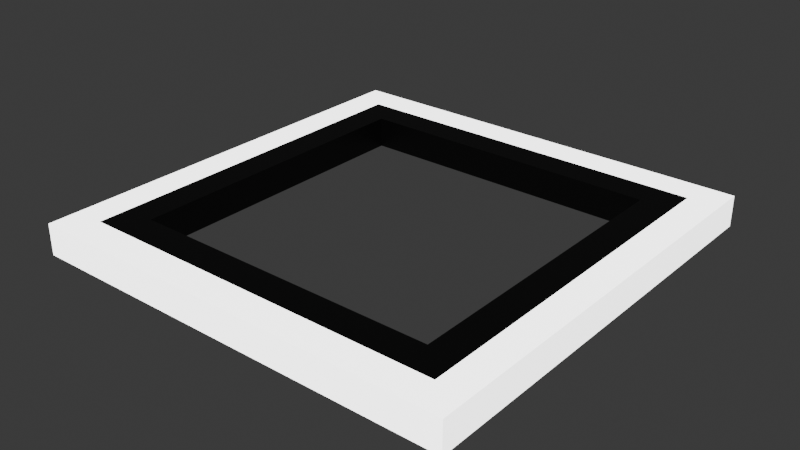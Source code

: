 # Source: base.blend  (saved by Blender 4.1.23; exported with 4.5.12 LTS)
import bpy
from mathutils import Matrix  # noqa: F401  (used for matrix-valued properties, if any)

bpy.ops.wm.read_factory_settings(use_empty=True)
scene = bpy.context.scene
scene.name = 'Scene'

# ---- collections
col_collection = bpy.data.collections.new('Collection'); scene.collection.children.link(col_collection)

# ---- materials (node trees are filled in below, after node groups)
mat_material = bpy.data.materials.new('Material')
mat_material.alpha_threshold = 0.0
mat_material.use_transparent_shadow = False
mat_material.roughness = 0.5
mat_material.line_color = (0.0, 0.0, 0.0, 1.0)
mat_material_001 = bpy.data.materials.new('Material.001')
mat_material_001.alpha_threshold = 0.0
mat_material_001.use_transparent_shadow = False
mat_material_001.roughness = 0.5
mat_material_001.line_color = (0.0, 0.0, 0.0, 1.0)

# ---- material node trees
mat_material.use_nodes = True; mat_material.node_tree.nodes.clear()
_N = mat_material.node_tree.nodes; _L = mat_material.node_tree.links
n0 = _N.new('ShaderNodeOutputMaterial'); n0.name = 'Material Output'; n0.location = (300, 300)
n1 = _N.new('ShaderNodeBsdfPrincipled'); n1.name = 'Principled BSDF'; n1.location = (10, 300)
n1.inputs[0].default_value = (6.0, 6.0, 6.0, 1.0)
n1.inputs[3].default_value = 1.45
_L.new(n1.outputs[0], n0.inputs[0])
n0.is_active_output = True
mat_material_001.use_nodes = True; mat_material_001.node_tree.nodes.clear()
_N = mat_material_001.node_tree.nodes; _L = mat_material_001.node_tree.links
n0 = _N.new('ShaderNodeOutputMaterial'); n0.name = 'Material Output'; n0.location = (300, 300)
n1 = _N.new('ShaderNodeBsdfPrincipled'); n1.name = 'Principled BSDF'; n1.location = (10, 300)
n1.inputs[0].default_value = (0.0, 0.0, 0.0, 1.0)
n1.inputs[3].default_value = 1.45
_L.new(n1.outputs[0], n0.inputs[0])
n0.is_active_output = True

# ---- world
world_world = bpy.data.worlds.new('World'); scene.world = world_world
world_world.use_nodes = True; world_world.node_tree.nodes.clear()
_N = world_world.node_tree.nodes; _L = world_world.node_tree.links
n0 = _N.new('ShaderNodeOutputWorld'); n0.name = 'World Output'; n0.location = (300, 300)
n1 = _N.new('ShaderNodeBackground'); n1.name = 'Background'; n1.location = (10, 300)
n1.inputs[0].default_value = (0.05088, 0.05088, 0.05088, 1.0)
_L.new(n1.outputs[0], n0.inputs[0])
n0.is_active_output = True
world_world.color = (0.05088, 0.05088, 0.05088)
world_world.use_sun_shadow = False
world_world.sun_shadow_jitter_overblur = 0.0

# ---- meshes
me_cube = bpy.data.meshes.new('Cube')
me_cube.from_pydata([(1.0, 1.0, 1.0), (0.8571, 0.8571, 1.0), (1.0, 1.0, -1.0), (0.8571, 0.8571, -1.0), (1.0, -1.0, 1.0), (0.8571, -0.8571, 1.0), (1.0, -1.0, -1.0), (0.8571, -0.8571, -1.0), (-0.8571, 0.8571, 1.0), (-1.0, 1.0, 1.0), (-1.0, 1.0, -1.0), (-0.8571, 0.8571, -1.0), (-1.0, -1.0, 1.0), (-0.8571, -0.8571, 1.0), (-1.0, -1.0, -1.0), (-0.8571, -0.8571, -1.0)], [], [(8, 9, 12, 4, 5, 13), (5, 4, 0, 9, 8, 1), (6, 4, 12, 14), (14, 12, 9, 10), (14, 10, 2, 6, 7, 3, 11, 15), (6, 14, 15, 7), (2, 0, 4, 6), (10, 9, 0, 2), (13, 5, 7, 15), (11, 8, 13, 15), (5, 1, 3, 7), (8, 11, 3, 1)])
_uv = me_cube.uv_layers.new(name='UVMap')
_uv.uv.foreach_set('vector', [0.8571, 0.5179, 0.875, 0.5, 0.875, 0.75, 0.625, 0.75, 0.6429, 0.7321, 0.8571, 0.7321, 0.6429, 0.7321, 0.625, 0.75, 0.625, 0.5, 0.875, 0.5, 0.8571, 0.5179, 0.6429, 0.5179, 0.375, 0.75, 0.625, 0.75, 0.625, 1.0, 0.375, 1.0, 0.375, 0.0, 0.625, 0.0, 0.625, 0.25, 0.375, 0.25, 0.125, 0.75, 0.125, 0.5, 0.375, 0.5, 0.375, 0.75, 0.3571, 0.7321, 0.3571, 0.5179, 0.1429, 0.5179, 0.1429, 0.7321, 0.375, 0.75, 0.125, 0.75, 0.1429, 0.7321, 0.3571, 0.7321, 0.375, 0.5, 0.625, 0.5, 0.625, 0.75, 0.375, 0.75, 0.375, 0.25, 0.625, 0.25, 0.625, 0.5, 0.375, 0.5, 0.625, 1.0, 0.625, 0.75, 0.375, 0.75, 0.375, 1.0, 0.375, 0.25, 0.625, 0.25, 0.625, 0.0, 0.375, 0.0, 0.625, 0.75, 0.625, 0.5, 0.375, 0.5, 0.375, 0.75, 0.625, 0.25, 0.375, 0.25, 0.375, 0.5, 0.625, 0.5])
_uv.active_render = True
_uv = me_cube.uv_layers.new(name='UVマップ')
_uv.uv.foreach_set('vector', [0.0, 0.0, 0.0, 0.0, 0.0, 0.0, 0.0, 0.0, 0.0, 0.0, 0.0, 0.0, 0.0, 0.0, 0.0, 0.0, 0.0, 0.0, 0.0, 0.0, 0.0, 0.0, 0.0, 0.0, 0.0, 0.0, 0.0, 0.0, 0.0, 0.0, 0.0, 0.0, 0.0, 0.0, 0.0, 0.0, 0.0, 0.0, 0.0, 0.0, 0.0, 0.0, 0.0, 0.0, 0.0, 0.0, 0.0, 0.0, 0.0, 0.0, 0.0, 0.0, 0.0, 0.0, 0.0, 0.0, 0.0, 0.0, 0.0, 0.0, 0.0, 0.0, 0.0, 0.0, 0.0, 0.0, 0.0, 0.0, 0.0, 0.0, 0.0, 0.0, 0.0, 0.0, 0.0, 0.0, 0.0, 0.0, 0.0, 0.0, 0.0, 0.0, 0.0, 0.0, 0.0, 0.0, 0.0, 0.0, 0.0, 0.0, 0.0, 0.0, 0.0, 0.0, 0.0, 0.0, 0.0, 0.0, 0.0, 0.0, 0.0, 0.0, 0.0, 0.0, 0.0, 0.0, 0.0, 0.0, 0.0, 0.0, 0.0, 0.0])
me_cube.materials.append(mat_material)
me_cube.use_mirror_vertex_groups = False
me_cube.update()
me_cube_001 = bpy.data.meshes.new('Cube.001')
me_cube_001.from_pydata([(1.0, 1.0, 1.0), (1.0, 1.0, -1.0), (1.0, -1.0, 1.0), (1.0, -1.0, -1.0), (-1.0, 1.0, 1.0), (-1.0, 1.0, -1.0), (-1.0, -1.0, 1.0), (-1.0, -1.0, -1.0), (-0.8333, -0.8333, 1.0), (0.8333, 0.8333, 1.0), (-0.8333, 0.8333, 1.0), (0.8333, -0.8333, 1.0), (0.8333, -0.8333, -1.0), (-0.8333, 0.8333, -1.0), (0.8333, 0.8333, -1.0), (-0.8333, -0.8333, -1.0)], [], [(4, 6, 2, 11, 8, 10), (2, 0, 4, 10, 9, 11), (3, 2, 6, 7), (7, 6, 4, 5), (15, 7, 5, 1, 3, 12, 14, 13), (3, 7, 15, 12), (1, 0, 2, 3), (5, 4, 0, 1), (13, 10, 8, 15), (14, 9, 10, 13), (11, 9, 14, 12), (8, 11, 12, 15)])
_uv = me_cube_001.uv_layers.new(name='UVMap')
_uv.uv.foreach_set('vector', [0.875, 0.5, 0.875, 0.75, 0.625, 0.75, 0.6458, 0.7292, 0.8542, 0.7292, 0.8542, 0.5208, 0.625, 0.75, 0.625, 0.5, 0.875, 0.5, 0.8542, 0.5208, 0.6458, 0.5208, 0.6458, 0.7292, 0.375, 0.75, 0.625, 0.75, 0.625, 1.0, 0.375, 1.0, 0.375, 0.0, 0.625, 0.0, 0.625, 0.25, 0.375, 0.25, 0.1458, 0.7292, 0.125, 0.75, 0.125, 0.5, 0.375, 0.5, 0.375, 0.75, 0.3542, 0.7292, 0.3542, 0.5208, 0.1458, 0.5208, 0.375, 0.75, 0.125, 0.75, 0.1458, 0.7292, 0.3542, 0.7292, 0.375, 0.5, 0.625, 0.5, 0.625, 0.75, 0.375, 0.75, 0.375, 0.25, 0.625, 0.25, 0.625, 0.5, 0.375, 0.5, 0.0, 0.0, 0.0, 0.0, 0.0, 0.0, 0.0, 0.0, 0.0, 0.0, 0.0, 0.0, 0.0, 0.0, 0.0, 0.0, 0.0, 0.0, 0.0, 0.0, 0.0, 0.0, 0.0, 0.0, 0.0, 0.0, 0.0, 0.0, 0.0, 0.0, 0.0, 0.0])
_uv.active_render = True
_uv = me_cube_001.uv_layers.new(name='UVマップ')
_uv.uv.foreach_set('vector', [0.0, 0.0, 0.0, 0.0, 0.0, 0.0, 0.0, 0.0, 0.0, 0.0, 0.0, 0.0, 0.0, 0.0, 0.0, 0.0, 0.0, 0.0, 0.0, 0.0, 0.0, 0.0, 0.0, 0.0, 0.0, 0.0, 0.0, 0.0, 0.0, 0.0, 0.0, 0.0, 0.0, 0.0, 0.0, 0.0, 0.0, 0.0, 0.0, 0.0, 0.0, 0.0, 0.0, 0.0, 0.0, 0.0, 0.0, 0.0, 0.0, 0.0, 0.0, 0.0, 0.0, 0.0, 0.0, 0.0, 0.0, 0.0, 0.0, 0.0, 0.0, 0.0, 0.0, 0.0, 0.0, 0.0, 0.0, 0.0, 0.0, 0.0, 0.0, 0.0, 0.0, 0.0, 0.0, 0.0, 0.0, 0.0, 0.0, 0.0, 0.4875, 0.25, 0.5125, 0.25, 0.5125, 0.0, 0.4875, 0.0, 0.4875, 0.5, 0.5125, 0.5, 0.5125, 0.25, 0.4875, 0.25, 0.5125, 0.75, 0.5125, 0.5, 0.4875, 0.5, 0.4875, 0.75, 0.5125, 1.0, 0.5125, 0.75, 0.4875, 0.75, 0.4875, 1.0])
me_cube_001.materials.append(mat_material_001)
me_cube_001.use_mirror_vertex_groups = False
me_cube_001.update()

# ---- objects
ob_cube = bpy.data.objects.new('Cube', me_cube)
ob_cube_001 = bpy.data.objects.new('Cube.001', me_cube_001)

# ---- transforms, parenting, visibility, modifiers, constraints
ob_cube.location = (0.0, 0.0, 0.1)
ob_cube.scale = (1.4, 1.4, 0.1)
ob_cube.lock_rotations_4d = False
ob_cube.empty_display_type = 'ARROWS'
ob_cube.lineart.crease_threshold = 0.0
ob_cube_001.location = (0.0, 0.0, 0.1)
ob_cube_001.scale = (1.2, 1.2, 0.1)
ob_cube_001.lock_rotations_4d = False
ob_cube_001.empty_display_type = 'ARROWS'
ob_cube_001.lineart.crease_threshold = 0.0

# ---- collection membership
col_collection.objects.link(ob_cube)
col_collection.objects.link(ob_cube_001)

# ---- scene / render settings (as saved in the file)
scene.frame_start = 1; scene.frame_end = 250; scene.frame_set(1)
scene.render.engine = 'BLENDER_EEVEE_NEXT'
scene.cycles.sampling_pattern = 'TABULATED_SOBOL'
scene.eevee.ray_tracing_options.trace_max_roughness = 0.0
bpy.context.view_layer.update()

# ---- added for rendering (the .blend has no active camera and no usable light): camera, sun
cam_auto = bpy.data.cameras.new('AutoCamera')
cam_auto.lens = 50.0
cam_auto.sensor_width = 36.0
cam_auto.clip_end = 1000.0
ob_auto_camera = bpy.data.objects.new('AutoCamera', cam_auto)
scene.collection.objects.link(ob_auto_camera)
ob_auto_camera.location = (3.66837, -4.40205, 3.0347)
ob_auto_camera.rotation_euler = (1.09748, -7.21219e-08, 0.694738)
scene.camera = ob_auto_camera
light_auto_sun = bpy.data.lights.new('AutoSun', 'SUN')
light_auto_sun.energy = 3.0
light_auto_sun.angle = 0.0523599
ob_auto_sun = bpy.data.objects.new('AutoSun', light_auto_sun)
scene.collection.objects.link(ob_auto_sun)
ob_auto_sun.rotation_euler = (0.872665, 0.174533, 0.523599)
bpy.context.view_layer.update()
